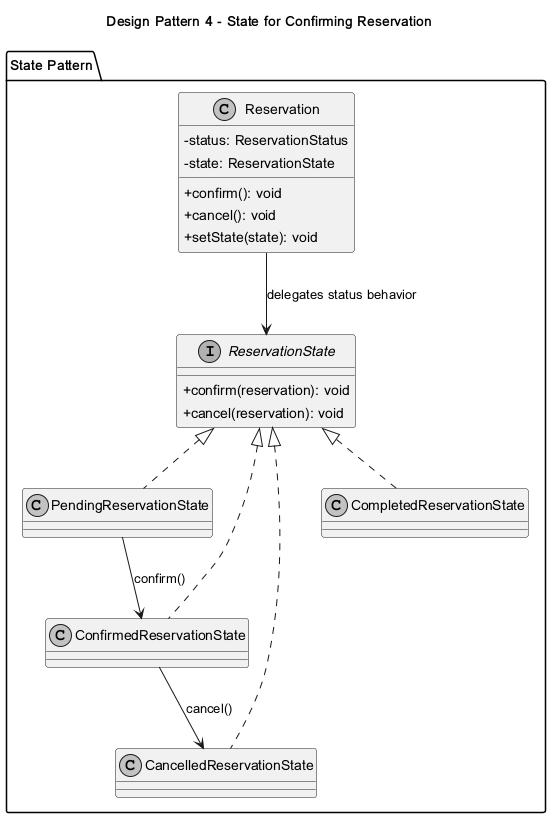

The diagram above was rendered by PlantUML. Its source (embedded in the PNG):
@startuml
skinparam classAttributeIconSize 0
skinparam monochrome true
title Design Pattern 4 - State for Confirming Reservation
package "State Pattern" {
class Reservation {
  -status: ReservationStatus
  -state: ReservationState
  +confirm(): void
  +cancel(): void
  +setState(state): void
}
interface ReservationState {
  +confirm(reservation): void
  +cancel(reservation): void
}
class PendingReservationState
class ConfirmedReservationState
class CancelledReservationState
class CompletedReservationState
}
Reservation --> ReservationState : delegates status behavior
ReservationState <|.. PendingReservationState
ReservationState <|.. ConfirmedReservationState
ReservationState <|.. CancelledReservationState
ReservationState <|.. CompletedReservationState
PendingReservationState --> ConfirmedReservationState : confirm()
ConfirmedReservationState --> CancelledReservationState : cancel()
@enduml